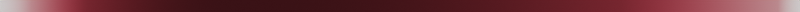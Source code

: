 # Source: gradient-generator.blend  (saved by Blender 3.0.42; exported with 4.5.12 LTS)
import bpy
from mathutils import Matrix  # noqa: F401  (used for matrix-valued properties, if any)

bpy.ops.wm.read_factory_settings(use_empty=True)
scene = bpy.context.scene
scene.name = 'Scene'

# ---- collections
col_collection = bpy.data.collections.new('Collection'); scene.collection.children.link(col_collection)

# ---- world
world_world = bpy.data.worlds.new('World'); scene.world = world_world
world_world.use_nodes = True; world_world.node_tree.nodes.clear()
_N = world_world.node_tree.nodes; _L = world_world.node_tree.links
n0 = _N.new('ShaderNodeTexGradient'); n0.name = 'Gradient Texture'; n0.location = (-49, 422)
n1 = _N.new('ShaderNodeOutputWorld'); n1.name = 'World Output'; n1.location = (716, 466)
n2 = _N.new('ShaderNodeBackground'); n2.name = 'Background'; n2.location = (501, 484)
n3 = _N.new('ShaderNodeMapping'); n3.name = 'Mapping'; n3.location = (-527, 495)
n3.width = 341
n3.vector_type = 'VECTOR'
n4 = _N.new('ShaderNodeTexCoord'); n4.name = 'Texture Coordinate'; n4.location = (-845, 531)
n5 = _N.new('ShaderNodeValToRGB'); n5.name = 'ColorRamp'; n5.location = (241, 495)
n5.color_ramp.interpolation = 'B_SPLINE'
while len(n5.color_ramp.elements) > 1: n5.color_ramp.elements.remove(n5.color_ramp.elements[-1])
n5.color_ramp.elements[0].position = 0.0; n5.color_ramp.elements[0].color = (1.0, 1.0, 1.0, 1.0)
_e = n5.color_ramp.elements.new(0.03877); _e.color = (0.6514, 0.07227, 0.1046, 1.0)
_e = n5.color_ramp.elements.new(0.1073); _e.color = (0.05445, 0.007729, 0.01048, 1.0)
_e = n5.color_ramp.elements.new(0.3); _e.color = (0.02627, 0.005032, 0.006412, 1.0)
_e = n5.color_ramp.elements.new(0.7759); _e.color = (0.05445, 0.007729, 0.01048, 1.0)
_e = n5.color_ramp.elements.new(0.9727); _e.color = (0.6514, 0.07227, 0.1046, 1.0)
_e = n5.color_ramp.elements.new(1.0); _e.color = (1.0, 1.0, 1.0, 1.0)
_L.new(n3.outputs[0], n0.inputs[0])
_L.new(n0.outputs[0], n5.inputs[0])
_L.new(n2.outputs[0], n1.inputs[0])
_L.new(n5.outputs[0], n2.inputs[0])
_L.new(n4.outputs[5], n3.inputs[0])
n1.is_active_output = True
world_world.color = (0.05088, 0.05088, 0.05088)
world_world.use_sun_shadow = False
world_world.sun_shadow_jitter_overblur = 0.0

# ---- cameras
cam_camera = bpy.data.cameras.new('Camera')
cam_camera.clip_end = 100.0
cam_camera.ortho_scale = 7.314

# ---- objects
ob_camera = bpy.data.objects.new('Camera', cam_camera)

# ---- transforms, parenting, visibility, modifiers, constraints
ob_camera.location = (3.645, -6.663, 15.23)
ob_camera.lock_rotations_4d = False
ob_camera.empty_display_type = 'ARROWS'
ob_camera.color = (0.0, 0.0, 0.0, 0.0)
ob_camera.display_type = 'WIRE'
ob_camera.lineart.crease_threshold = 0.0

# ---- collection membership
col_collection.objects.link(ob_camera)

# ---- scene / render settings (as saved in the file)
scene.camera = ob_camera
scene.frame_start = 1; scene.frame_end = 250; scene.frame_set(0)
scene.render.engine = 'BLENDER_EEVEE_NEXT'
scene.render.image_settings.file_format = 'BMP'
scene.render.image_settings.color_mode = 'RGB'
scene.render.resolution_x = 256
scene.render.resolution_y = 4
scene.cycles.sampling_pattern = 'TABULATED_SOBOL'
scene.cycles.use_light_tree = False
scene.view_settings.view_transform = 'Filmic'
bpy.context.view_layer.update()

# ---- added for rendering (the .blend has no usable light): sun
light_auto_sun = bpy.data.lights.new('AutoSun', 'SUN')
light_auto_sun.energy = 3.0
light_auto_sun.angle = 0.0523599
ob_auto_sun = bpy.data.objects.new('AutoSun', light_auto_sun)
scene.collection.objects.link(ob_auto_sun)
ob_auto_sun.rotation_euler = (0.872665, 0.174533, 0.523599)
bpy.context.view_layer.update()

